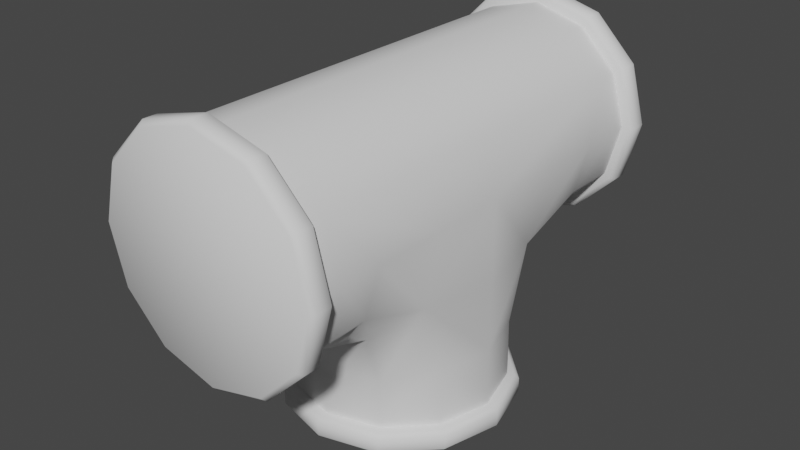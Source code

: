 # Source: TPipey.blend  (saved by Blender 3.6.13; exported with 4.5.12 LTS)
import bpy
from mathutils import Matrix  # noqa: F401  (used for matrix-valued properties, if any)

bpy.ops.wm.read_factory_settings(use_empty=True)
scene = bpy.context.scene
scene.name = 'Scene'

# ---- collections
col_collection = bpy.data.collections.new('Collection'); scene.collection.children.link(col_collection)

# ---- world
world_world = bpy.data.worlds.new('World'); scene.world = world_world
world_world.use_nodes = True; world_world.node_tree.nodes.clear()
_N = world_world.node_tree.nodes; _L = world_world.node_tree.links
n0 = _N.new('ShaderNodeOutputWorld'); n0.name = 'World Output'; n0.location = (300, 300)
n1 = _N.new('ShaderNodeBackground'); n1.name = 'Background'; n1.location = (10, 300)
n1.inputs[0].default_value = (0.05088, 0.05088, 0.05088, 1.0)
_L.new(n1.outputs[0], n0.inputs[0])
n0.is_active_output = True
world_world.color = (0.05088, 0.05088, 0.05088)
world_world.use_sun_shadow = False
world_world.sun_shadow_jitter_overblur = 0.0

# ---- meshes
me_cylinder_005 = bpy.data.meshes.new('Cylinder.005')
me_cylinder_005.from_pydata([(5.588e-08, 0.4317, 7.451e-10), (0.0, 0.45, 0.01768), (0.2158, 0.3739, 7.451e-10), (0.225, 0.3897, 0.01768), (0.3739, 0.2158, 7.451e-10), (0.3897, 0.225, 0.01768), (0.4317, -1.397e-09, 7.451e-10), (0.45, -7.451e-10, 0.01768), (0.3739, -0.2158, 7.451e-10), (0.3897, -0.225, 0.01768), (0.2158, -0.3739, 7.451e-10), (0.225, -0.3897, 0.01768), (5.541e-08, -0.4317, 7.451e-10), (0.0, -0.45, 0.01768), (-0.2158, -0.3739, 7.451e-10), (-0.225, -0.3897, 0.01768), (-0.3739, -0.2158, 7.451e-10), (-0.3897, -0.225, 0.01768), (-0.4317, -9.313e-10, 7.451e-10), (-0.45, -7.451e-10, 0.01768), (-0.3739, 0.2158, 7.451e-10), (-0.3897, 0.225, 0.01768), (-0.2158, 0.3739, 7.451e-10), (-0.225, 0.3897, 0.01768), (0.0, 0.45, 0.07232), (-4.657e-10, 0.4317, 0.09), (0.2158, 0.3739, 0.09), (0.225, 0.3897, 0.07232), (0.3739, 0.2158, 0.09), (0.3897, 0.225, 0.07232), (0.4317, -9.313e-10, 0.09), (0.45, -7.451e-10, 0.07232), (0.3739, -0.2158, 0.09), (0.3897, -0.225, 0.07232), (0.2158, -0.3739, 0.09), (0.225, -0.3897, 0.07232), (4.657e-10, -0.4317, 0.09), (0.0, -0.45, 0.07232), (-0.2158, -0.3739, 0.09), (-0.225, -0.3897, 0.07232), (-0.3739, -0.2158, 0.09), (-0.3897, -0.225, 0.07232), (-0.4317, -1.397e-09, 0.09), (-0.45, -7.451e-10, 0.07232), (-0.3739, 0.2158, 0.09), (-0.3897, 0.225, 0.07232), (-0.2158, 0.3739, 0.09), (-0.225, 0.3897, 0.07232)], [], [(3, 27, 29, 5), (7, 31, 33, 9), (9, 33, 35, 11), (11, 35, 37, 13), (13, 37, 39, 15), (15, 39, 41, 17), (17, 41, 43, 19), (19, 43, 45, 21), (21, 45, 47, 23), (23, 47, 24, 1), (5, 29, 31, 7), (26, 25, 46, 44, 42, 40, 38, 36, 34, 32, 30, 28), (1, 3, 2, 0), (3, 5, 4, 2), (5, 7, 6, 4), (7, 9, 8, 6), (9, 11, 10, 8), (11, 13, 12, 10), (13, 15, 14, 12), (15, 17, 16, 14), (17, 19, 18, 16), (19, 21, 20, 18), (21, 23, 22, 20), (23, 1, 0, 22), (0, 2, 4, 6, 8, 10, 12, 14, 16, 18, 20, 22), (27, 24, 25, 26), (29, 27, 26, 28), (31, 29, 28, 30), (33, 31, 30, 32), (35, 33, 32, 34), (37, 35, 34, 36), (39, 37, 36, 38), (41, 39, 38, 40), (43, 41, 40, 42), (45, 43, 42, 44), (47, 45, 44, 46), (24, 47, 46, 25), (1, 24, 27, 3)])
me_cylinder_005.polygons.foreach_set('use_smooth', [True] * 38)
_uv = me_cylinder_005.uv_layers.new(name='UVMap')
_uv.uv.foreach_set('vector', [0.9167, 0.5982, 0.9167, 0.9018, 0.8333, 0.9018, 0.8333, 0.5982, 0.75, 0.5982, 0.75, 0.9018, 0.6667, 0.9018, 0.6667, 0.5982, 0.6667, 0.5982, 0.6667, 0.9018, 0.5833, 0.9018, 0.5833, 0.5982, 0.5833, 0.5982, 0.5833, 0.9018, 0.5, 0.9018, 0.5, 0.5982, 0.5, 0.5982, 0.5, 0.9018, 0.4167, 0.9018, 0.4167, 0.5982, 0.4167, 0.5982, 0.4167, 0.9018, 0.3333, 0.9018, 0.3333, 0.5982, 0.3333, 0.5982, 0.3333, 0.9018, 0.25, 0.9018, 0.25, 0.5982, 0.25, 0.5982, 0.25, 0.9018, 0.1667, 0.9018, 0.1667, 0.5982, 0.1667, 0.5982, 0.1667, 0.9018, 0.08333, 0.9018, 0.08333, 0.5982, 0.08333, 0.5982, 0.08333, 0.9018, 7.451e-08, 0.9018, 7.451e-08, 0.5982, 0.8333, 0.5982, 0.8333, 0.9018, 0.75, 0.9018, 0.75, 0.5982, 0.3651, 0.4494, 0.25, 0.4802, 0.1349, 0.4494, 0.05061, 0.3651, 0.01976, 0.25, 0.05061, 0.1349, 0.1349, 0.05061, 0.25, 0.01976, 0.3651, 0.05061, 0.4494, 0.1349, 0.4802, 0.25, 0.4494, 0.3651, 0.75, 0.49, 0.87, 0.4578, 0.8651, 0.4494, 0.75, 0.4802, 0.87, 0.4578, 0.9578, 0.37, 0.9494, 0.3651, 0.8651, 0.4494, 0.9578, 0.37, 0.99, 0.25, 0.9802, 0.25, 0.9494, 0.3651, 0.99, 0.25, 0.9578, 0.13, 0.9494, 0.1349, 0.9802, 0.25, 0.9578, 0.13, 0.87, 0.04215, 0.8651, 0.05061, 0.9494, 0.1349, 0.87, 0.04215, 0.75, 0.01, 0.75, 0.01976, 0.8651, 0.05061, 0.75, 0.01, 0.63, 0.04215, 0.6349, 0.05061, 0.75, 0.01976, 0.63, 0.04215, 0.5422, 0.13, 0.5506, 0.1349, 0.6349, 0.05061, 0.5422, 0.13, 0.51, 0.25, 0.5198, 0.25, 0.5506, 0.1349, 0.51, 0.25, 0.5422, 0.37, 0.5506, 0.3651, 0.5198, 0.25, 0.5422, 0.37, 0.63, 0.4578, 0.6349, 0.4494, 0.5506, 0.3651, 0.63, 0.4578, 0.75, 0.49, 0.75, 0.4802, 0.6349, 0.4494, 0.75, 0.4802, 0.8651, 0.4494, 0.9494, 0.3651, 0.9802, 0.25, 0.9494, 0.1349, 0.8651, 0.05061, 0.75, 0.01976, 0.6349, 0.05061, 0.5506, 0.1349, 0.5198, 0.25, 0.5506, 0.3651, 0.6349, 0.4494, 0.37, 0.4578, 0.25, 0.49, 0.25, 0.4802, 0.3651, 0.4494, 0.4578, 0.37, 0.37, 0.4578, 0.3651, 0.4494, 0.4494, 0.3651, 0.49, 0.25, 0.4578, 0.37, 0.4494, 0.3651, 0.4802, 0.25, 0.4578, 0.13, 0.49, 0.25, 0.4802, 0.25, 0.4494, 0.1349, 0.37, 0.04215, 0.4578, 0.13, 0.4494, 0.1349, 0.3651, 0.05061, 0.25, 0.01, 0.37, 0.04215, 0.3651, 0.05061, 0.25, 0.01976, 0.13, 0.04215, 0.25, 0.01, 0.25, 0.01976, 0.1349, 0.05061, 0.04215, 0.13, 0.13, 0.04215, 0.1349, 0.05061, 0.05061, 0.1349, 0.01, 0.25, 0.04215, 0.13, 0.05061, 0.1349, 0.01976, 0.25, 0.04215, 0.37, 0.01, 0.25, 0.01976, 0.25, 0.05061, 0.3651, 0.13, 0.4578, 0.04215, 0.37, 0.05061, 0.3651, 0.1349, 0.4494, 0.25, 0.49, 0.13, 0.4578, 0.1349, 0.4494, 0.25, 0.4802, 1.0, 0.5982, 1.0, 0.9018, 0.9167, 0.9018, 0.9167, 0.5982])
me_cylinder_005.update()
me_cylinder_005.normals_split_custom_set([tuple(v) for v in zip(*[iter([0.4647, 0.8048, -0.3692, 0.4647, 0.8048, 0.3692, 0.8048, 0.4647, 0.3692, 0.8048, 0.4647, -0.3692, 0.9293, 2.812e-08, -0.3692, 0.9293, 3.374e-08, 0.3692, 0.8048, -0.4647, 0.3692, 0.8048, -0.4647, -0.3692, 0.8048, -0.4647, -0.3692, 0.8048, -0.4647, 0.3692, 0.4647, -0.8048, 0.3692, 0.4647, -0.8048, -0.3692, 0.4647, -0.8048, -0.3692, 0.4647, -0.8048, 0.3692, -1.125e-08, -0.9293, 0.3692, -2.418e-07, -0.9293, -0.3692, -2.418e-07, -0.9293, -0.3692, -1.125e-08, -0.9293, 0.3692, -0.4647, -0.8048, 0.3692, -0.4647, -0.8048, -0.3692, -0.4647, -0.8048, -0.3692, -0.4647, -0.8048, 0.3692, -0.8048, -0.4647, 0.3692, -0.8048, -0.4647, -0.3692, -0.8048, -0.4647, -0.3692, -0.8048, -0.4647, 0.3692, -0.9293, 3.374e-08, 0.3692, -0.9293, 2.812e-08, -0.3692, -0.9293, 2.812e-08, -0.3692, -0.9293, 3.374e-08, 0.3692, -0.8048, 0.4647, 0.3692, -0.8048, 0.4647, -0.3692, -0.8048, 0.4647, -0.3692, -0.8048, 0.4647, 0.3692, -0.4647, 0.8048, 0.3692, -0.4647, 0.8048, -0.3692, -0.4647, 0.8048, -0.3692, -0.4647, 0.8048, 0.3692, -1.125e-08, 0.9293, 0.3692, -1.575e-07, 0.9293, -0.3692, 0.8048, 0.4647, -0.3692, 0.8048, 0.4647, 0.3692, 0.9293, 3.374e-08, 0.3692, 0.9293, 2.812e-08, -0.3692, 0.2129, 0.3687, 0.9049, -5.283e-09, 0.4257, 0.9049, -0.2129, 0.3687, 0.9049, -0.3687, 0.2129, 0.9049, -0.4257, 2.642e-08, 0.9049, -0.3687, -0.2129, 0.9049, -0.2129, -0.3687, 0.9049, 5.283e-09, -0.4257, 0.9049, 0.2129, -0.3687, 0.9049, 0.3687, -0.2129, 0.9049, 0.4257, 2.642e-08, 0.9049, 0.3687, 0.2129, 0.9049, -1.575e-07, 0.9293, -0.3692, 0.4647, 0.8048, -0.3692, 0.2129, 0.3687, -0.9049, 1.479e-07, 0.4257, -0.9049, 0.4647, 0.8048, -0.3692, 0.8048, 0.4647, -0.3692, 0.3687, 0.2129, -0.9049, 0.2129, 0.3687, -0.9049, 0.8048, 0.4647, -0.3692, 0.9293, 2.812e-08, -0.3692, 0.4257, 1.057e-08, -0.9049, 0.3687, 0.2129, -0.9049, 0.9293, 2.812e-08, -0.3692, 0.8048, -0.4647, -0.3692, 0.3687, -0.2129, -0.9049, 0.4257, 1.057e-08, -0.9049, 0.8048, -0.4647, -0.3692, 0.4647, -0.8048, -0.3692, 0.2129, -0.3687, -0.9049, 0.3687, -0.2129, -0.9049, 0.4647, -0.8048, -0.3692, -2.418e-07, -0.9293, -0.3692, 4.227e-08, -0.4257, -0.9049, 0.2129, -0.3687, -0.9049, -2.418e-07, -0.9293, -0.3692, -0.4647, -0.8048, -0.3692, -0.2129, -0.3687, -0.9049, 4.227e-08, -0.4257, -0.9049, -0.4647, -0.8048, -0.3692, -0.8048, -0.4647, -0.3692, -0.3687, -0.2129, -0.9049, -0.2129, -0.3687, -0.9049, -0.8048, -0.4647, -0.3692, -0.9293, 2.812e-08, -0.3692, -0.4257, 1.057e-08, -0.9049, -0.3687, -0.2129, -0.9049, -0.9293, 2.812e-08, -0.3692, -0.8048, 0.4647, -0.3692, -0.3687, 0.2129, -0.9049, -0.4257, 1.057e-08, -0.9049, -0.8048, 0.4647, -0.3692, -0.4647, 0.8048, -0.3692, -0.2129, 0.3687, -0.9049, -0.3687, 0.2129, -0.9049, -0.4647, 0.8048, -0.3692, -1.575e-07, 0.9293, -0.3692, 1.479e-07, 0.4257, -0.9049, -0.2129, 0.3687, -0.9049, 1.479e-07, 0.4257, -0.9049, 0.2129, 0.3687, -0.9049, 0.3687, 0.2129, -0.9049, 0.4257, 1.057e-08, -0.9049, 0.3687, -0.2129, -0.9049, 0.2129, -0.3687, -0.9049, 4.227e-08, -0.4257, -0.9049, -0.2129, -0.3687, -0.9049, -0.3687, -0.2129, -0.9049, -0.4257, 1.057e-08, -0.9049, -0.3687, 0.2129, -0.9049, -0.2129, 0.3687, -0.9049, 0.4647, 0.8048, 0.3692, -1.125e-08, 0.9293, 0.3692, -5.283e-09, 0.4257, 0.9049, 0.2129, 0.3687, 0.9049, 0.8048, 0.4647, 0.3692, 0.4647, 0.8048, 0.3692, 0.2129, 0.3687, 0.9049, 0.3687, 0.2129, 0.9049, 0.9293, 3.374e-08, 0.3692, 0.8048, 0.4647, 0.3692, 0.3687, 0.2129, 0.9049, 0.4257, 2.642e-08, 0.9049, 0.8048, -0.4647, 0.3692, 0.9293, 3.374e-08, 0.3692, 0.4257, 2.642e-08, 0.9049, 0.3687, -0.2129, 0.9049, 0.4647, -0.8048, 0.3692, 0.8048, -0.4647, 0.3692, 0.3687, -0.2129, 0.9049, 0.2129, -0.3687, 0.9049, -1.125e-08, -0.9293, 0.3692, 0.4647, -0.8048, 0.3692, 0.2129, -0.3687, 0.9049, 5.283e-09, -0.4257, 0.9049, -0.4647, -0.8048, 0.3692, -1.125e-08, -0.9293, 0.3692, 5.283e-09, -0.4257, 0.9049, -0.2129, -0.3687, 0.9049, -0.8048, -0.4647, 0.3692, -0.4647, -0.8048, 0.3692, -0.2129, -0.3687, 0.9049, -0.3687, -0.2129, 0.9049, -0.9293, 3.374e-08, 0.3692, -0.8048, -0.4647, 0.3692, -0.3687, -0.2129, 0.9049, -0.4257, 2.642e-08, 0.9049, -0.8048, 0.4647, 0.3692, -0.9293, 3.374e-08, 0.3692, -0.4257, 2.642e-08, 0.9049, -0.3687, 0.2129, 0.9049, -0.4647, 0.8048, 0.3692, -0.8048, 0.4647, 0.3692, -0.3687, 0.2129, 0.9049, -0.2129, 0.3687, 0.9049, -1.125e-08, 0.9293, 0.3692, -0.4647, 0.8048, 0.3692, -0.2129, 0.3687, 0.9049, -5.283e-09, 0.4257, 0.9049, -1.575e-07, 0.9293, -0.3692, -1.125e-08, 0.9293, 0.3692, 0.4647, 0.8048, 0.3692, 0.4647, 0.8048, -0.3692])] * 3)])
me_cylinder_006 = bpy.data.meshes.new('Cylinder.006')
me_cylinder_006.from_pydata([(5.588e-08, 0.4317, 7.451e-10), (0.0, 0.45, 0.01768), (0.2158, 0.3739, 7.451e-10), (0.225, 0.3897, 0.01768), (0.3739, 0.2158, 7.451e-10), (0.3897, 0.225, 0.01768), (0.4317, -1.397e-09, 7.451e-10), (0.45, -7.451e-10, 0.01768), (0.3739, -0.2158, 7.451e-10), (0.3897, -0.225, 0.01768), (0.2158, -0.3739, 7.451e-10), (0.225, -0.3897, 0.01768), (5.541e-08, -0.4317, 7.451e-10), (0.0, -0.45, 0.01768), (-0.2158, -0.3739, 7.451e-10), (-0.225, -0.3897, 0.01768), (-0.3739, -0.2158, 7.451e-10), (-0.3897, -0.225, 0.01768), (-0.4317, -9.313e-10, 7.451e-10), (-0.45, -7.451e-10, 0.01768), (-0.3739, 0.2158, 7.451e-10), (-0.3897, 0.225, 0.01768), (-0.2158, 0.3739, 7.451e-10), (-0.225, 0.3897, 0.01768), (0.0, 0.45, 0.07232), (-4.657e-10, 0.4317, 0.09), (0.2158, 0.3739, 0.09), (0.225, 0.3897, 0.07232), (0.3739, 0.2158, 0.09), (0.3897, 0.225, 0.07232), (0.4317, -9.313e-10, 0.09), (0.45, -7.451e-10, 0.07232), (0.3739, -0.2158, 0.09), (0.3897, -0.225, 0.07232), (0.2158, -0.3739, 0.09), (0.225, -0.3897, 0.07232), (4.657e-10, -0.4317, 0.09), (0.0, -0.45, 0.07232), (-0.2158, -0.3739, 0.09), (-0.225, -0.3897, 0.07232), (-0.3739, -0.2158, 0.09), (-0.3897, -0.225, 0.07232), (-0.4317, -1.397e-09, 0.09), (-0.45, -7.451e-10, 0.07232), (-0.3739, 0.2158, 0.09), (-0.3897, 0.225, 0.07232), (-0.2158, 0.3739, 0.09), (-0.225, 0.3897, 0.07232)], [], [(3, 27, 29, 5), (7, 31, 33, 9), (9, 33, 35, 11), (11, 35, 37, 13), (13, 37, 39, 15), (15, 39, 41, 17), (17, 41, 43, 19), (19, 43, 45, 21), (21, 45, 47, 23), (23, 47, 24, 1), (5, 29, 31, 7), (26, 25, 46, 44, 42, 40, 38, 36, 34, 32, 30, 28), (1, 3, 2, 0), (3, 5, 4, 2), (5, 7, 6, 4), (7, 9, 8, 6), (9, 11, 10, 8), (11, 13, 12, 10), (13, 15, 14, 12), (15, 17, 16, 14), (17, 19, 18, 16), (19, 21, 20, 18), (21, 23, 22, 20), (23, 1, 0, 22), (0, 2, 4, 6, 8, 10, 12, 14, 16, 18, 20, 22), (27, 24, 25, 26), (29, 27, 26, 28), (31, 29, 28, 30), (33, 31, 30, 32), (35, 33, 32, 34), (37, 35, 34, 36), (39, 37, 36, 38), (41, 39, 38, 40), (43, 41, 40, 42), (45, 43, 42, 44), (47, 45, 44, 46), (24, 47, 46, 25), (1, 24, 27, 3)])
me_cylinder_006.polygons.foreach_set('use_smooth', [True] * 38)
_uv = me_cylinder_006.uv_layers.new(name='UVMap')
_uv.uv.foreach_set('vector', [0.9167, 0.5982, 0.9167, 0.9018, 0.8333, 0.9018, 0.8333, 0.5982, 0.75, 0.5982, 0.75, 0.9018, 0.6667, 0.9018, 0.6667, 0.5982, 0.6667, 0.5982, 0.6667, 0.9018, 0.5833, 0.9018, 0.5833, 0.5982, 0.5833, 0.5982, 0.5833, 0.9018, 0.5, 0.9018, 0.5, 0.5982, 0.5, 0.5982, 0.5, 0.9018, 0.4167, 0.9018, 0.4167, 0.5982, 0.4167, 0.5982, 0.4167, 0.9018, 0.3333, 0.9018, 0.3333, 0.5982, 0.3333, 0.5982, 0.3333, 0.9018, 0.25, 0.9018, 0.25, 0.5982, 0.25, 0.5982, 0.25, 0.9018, 0.1667, 0.9018, 0.1667, 0.5982, 0.1667, 0.5982, 0.1667, 0.9018, 0.08333, 0.9018, 0.08333, 0.5982, 0.08333, 0.5982, 0.08333, 0.9018, 7.451e-08, 0.9018, 7.451e-08, 0.5982, 0.8333, 0.5982, 0.8333, 0.9018, 0.75, 0.9018, 0.75, 0.5982, 0.3651, 0.4494, 0.25, 0.4802, 0.1349, 0.4494, 0.05061, 0.3651, 0.01976, 0.25, 0.05061, 0.1349, 0.1349, 0.05061, 0.25, 0.01976, 0.3651, 0.05061, 0.4494, 0.1349, 0.4802, 0.25, 0.4494, 0.3651, 0.75, 0.49, 0.87, 0.4578, 0.8651, 0.4494, 0.75, 0.4802, 0.87, 0.4578, 0.9578, 0.37, 0.9494, 0.3651, 0.8651, 0.4494, 0.9578, 0.37, 0.99, 0.25, 0.9802, 0.25, 0.9494, 0.3651, 0.99, 0.25, 0.9578, 0.13, 0.9494, 0.1349, 0.9802, 0.25, 0.9578, 0.13, 0.87, 0.04215, 0.8651, 0.05061, 0.9494, 0.1349, 0.87, 0.04215, 0.75, 0.01, 0.75, 0.01976, 0.8651, 0.05061, 0.75, 0.01, 0.63, 0.04215, 0.6349, 0.05061, 0.75, 0.01976, 0.63, 0.04215, 0.5422, 0.13, 0.5506, 0.1349, 0.6349, 0.05061, 0.5422, 0.13, 0.51, 0.25, 0.5198, 0.25, 0.5506, 0.1349, 0.51, 0.25, 0.5422, 0.37, 0.5506, 0.3651, 0.5198, 0.25, 0.5422, 0.37, 0.63, 0.4578, 0.6349, 0.4494, 0.5506, 0.3651, 0.63, 0.4578, 0.75, 0.49, 0.75, 0.4802, 0.6349, 0.4494, 0.75, 0.4802, 0.8651, 0.4494, 0.9494, 0.3651, 0.9802, 0.25, 0.9494, 0.1349, 0.8651, 0.05061, 0.75, 0.01976, 0.6349, 0.05061, 0.5506, 0.1349, 0.5198, 0.25, 0.5506, 0.3651, 0.6349, 0.4494, 0.37, 0.4578, 0.25, 0.49, 0.25, 0.4802, 0.3651, 0.4494, 0.4578, 0.37, 0.37, 0.4578, 0.3651, 0.4494, 0.4494, 0.3651, 0.49, 0.25, 0.4578, 0.37, 0.4494, 0.3651, 0.4802, 0.25, 0.4578, 0.13, 0.49, 0.25, 0.4802, 0.25, 0.4494, 0.1349, 0.37, 0.04215, 0.4578, 0.13, 0.4494, 0.1349, 0.3651, 0.05061, 0.25, 0.01, 0.37, 0.04215, 0.3651, 0.05061, 0.25, 0.01976, 0.13, 0.04215, 0.25, 0.01, 0.25, 0.01976, 0.1349, 0.05061, 0.04215, 0.13, 0.13, 0.04215, 0.1349, 0.05061, 0.05061, 0.1349, 0.01, 0.25, 0.04215, 0.13, 0.05061, 0.1349, 0.01976, 0.25, 0.04215, 0.37, 0.01, 0.25, 0.01976, 0.25, 0.05061, 0.3651, 0.13, 0.4578, 0.04215, 0.37, 0.05061, 0.3651, 0.1349, 0.4494, 0.25, 0.49, 0.13, 0.4578, 0.1349, 0.4494, 0.25, 0.4802, 1.0, 0.5982, 1.0, 0.9018, 0.9167, 0.9018, 0.9167, 0.5982])
me_cylinder_006.update()
me_cylinder_006.normals_split_custom_set([tuple(v) for v in zip(*[iter([0.4647, 0.8048, -0.3692, 0.4647, 0.8048, 0.3692, 0.8048, 0.4647, 0.3692, 0.8048, 0.4647, -0.3692, 0.9293, 2.812e-08, -0.3692, 0.9293, 3.374e-08, 0.3692, 0.8048, -0.4647, 0.3692, 0.8048, -0.4647, -0.3692, 0.8048, -0.4647, -0.3692, 0.8048, -0.4647, 0.3692, 0.4647, -0.8048, 0.3692, 0.4647, -0.8048, -0.3692, 0.4647, -0.8048, -0.3692, 0.4647, -0.8048, 0.3692, -1.125e-08, -0.9293, 0.3692, -2.418e-07, -0.9293, -0.3692, -2.418e-07, -0.9293, -0.3692, -1.125e-08, -0.9293, 0.3692, -0.4647, -0.8048, 0.3692, -0.4647, -0.8048, -0.3692, -0.4647, -0.8048, -0.3692, -0.4647, -0.8048, 0.3692, -0.8048, -0.4647, 0.3692, -0.8048, -0.4647, -0.3692, -0.8048, -0.4647, -0.3692, -0.8048, -0.4647, 0.3692, -0.9293, 3.374e-08, 0.3692, -0.9293, 2.812e-08, -0.3692, -0.9293, 2.812e-08, -0.3692, -0.9293, 3.374e-08, 0.3692, -0.8048, 0.4647, 0.3692, -0.8048, 0.4647, -0.3692, -0.8048, 0.4647, -0.3692, -0.8048, 0.4647, 0.3692, -0.4647, 0.8048, 0.3692, -0.4647, 0.8048, -0.3692, -0.4647, 0.8048, -0.3692, -0.4647, 0.8048, 0.3692, -1.125e-08, 0.9293, 0.3692, -1.575e-07, 0.9293, -0.3692, 0.8048, 0.4647, -0.3692, 0.8048, 0.4647, 0.3692, 0.9293, 3.374e-08, 0.3692, 0.9293, 2.812e-08, -0.3692, 0.2129, 0.3687, 0.9049, -5.283e-09, 0.4257, 0.9049, -0.2129, 0.3687, 0.9049, -0.3687, 0.2129, 0.9049, -0.4257, 2.642e-08, 0.9049, -0.3687, -0.2129, 0.9049, -0.2129, -0.3687, 0.9049, 5.283e-09, -0.4257, 0.9049, 0.2129, -0.3687, 0.9049, 0.3687, -0.2129, 0.9049, 0.4257, 2.642e-08, 0.9049, 0.3687, 0.2129, 0.9049, -1.575e-07, 0.9293, -0.3692, 0.4647, 0.8048, -0.3692, 0.2129, 0.3687, -0.9049, 1.479e-07, 0.4257, -0.9049, 0.4647, 0.8048, -0.3692, 0.8048, 0.4647, -0.3692, 0.3687, 0.2129, -0.9049, 0.2129, 0.3687, -0.9049, 0.8048, 0.4647, -0.3692, 0.9293, 2.812e-08, -0.3692, 0.4257, 1.057e-08, -0.9049, 0.3687, 0.2129, -0.9049, 0.9293, 2.812e-08, -0.3692, 0.8048, -0.4647, -0.3692, 0.3687, -0.2129, -0.9049, 0.4257, 1.057e-08, -0.9049, 0.8048, -0.4647, -0.3692, 0.4647, -0.8048, -0.3692, 0.2129, -0.3687, -0.9049, 0.3687, -0.2129, -0.9049, 0.4647, -0.8048, -0.3692, -2.418e-07, -0.9293, -0.3692, 4.227e-08, -0.4257, -0.9049, 0.2129, -0.3687, -0.9049, -2.418e-07, -0.9293, -0.3692, -0.4647, -0.8048, -0.3692, -0.2129, -0.3687, -0.9049, 4.227e-08, -0.4257, -0.9049, -0.4647, -0.8048, -0.3692, -0.8048, -0.4647, -0.3692, -0.3687, -0.2129, -0.9049, -0.2129, -0.3687, -0.9049, -0.8048, -0.4647, -0.3692, -0.9293, 2.812e-08, -0.3692, -0.4257, 1.057e-08, -0.9049, -0.3687, -0.2129, -0.9049, -0.9293, 2.812e-08, -0.3692, -0.8048, 0.4647, -0.3692, -0.3687, 0.2129, -0.9049, -0.4257, 1.057e-08, -0.9049, -0.8048, 0.4647, -0.3692, -0.4647, 0.8048, -0.3692, -0.2129, 0.3687, -0.9049, -0.3687, 0.2129, -0.9049, -0.4647, 0.8048, -0.3692, -1.575e-07, 0.9293, -0.3692, 1.479e-07, 0.4257, -0.9049, -0.2129, 0.3687, -0.9049, 1.479e-07, 0.4257, -0.9049, 0.2129, 0.3687, -0.9049, 0.3687, 0.2129, -0.9049, 0.4257, 1.057e-08, -0.9049, 0.3687, -0.2129, -0.9049, 0.2129, -0.3687, -0.9049, 4.227e-08, -0.4257, -0.9049, -0.2129, -0.3687, -0.9049, -0.3687, -0.2129, -0.9049, -0.4257, 1.057e-08, -0.9049, -0.3687, 0.2129, -0.9049, -0.2129, 0.3687, -0.9049, 0.4647, 0.8048, 0.3692, -1.125e-08, 0.9293, 0.3692, -5.283e-09, 0.4257, 0.9049, 0.2129, 0.3687, 0.9049, 0.8048, 0.4647, 0.3692, 0.4647, 0.8048, 0.3692, 0.2129, 0.3687, 0.9049, 0.3687, 0.2129, 0.9049, 0.9293, 3.374e-08, 0.3692, 0.8048, 0.4647, 0.3692, 0.3687, 0.2129, 0.9049, 0.4257, 2.642e-08, 0.9049, 0.8048, -0.4647, 0.3692, 0.9293, 3.374e-08, 0.3692, 0.4257, 2.642e-08, 0.9049, 0.3687, -0.2129, 0.9049, 0.4647, -0.8048, 0.3692, 0.8048, -0.4647, 0.3692, 0.3687, -0.2129, 0.9049, 0.2129, -0.3687, 0.9049, -1.125e-08, -0.9293, 0.3692, 0.4647, -0.8048, 0.3692, 0.2129, -0.3687, 0.9049, 5.283e-09, -0.4257, 0.9049, -0.4647, -0.8048, 0.3692, -1.125e-08, -0.9293, 0.3692, 5.283e-09, -0.4257, 0.9049, -0.2129, -0.3687, 0.9049, -0.8048, -0.4647, 0.3692, -0.4647, -0.8048, 0.3692, -0.2129, -0.3687, 0.9049, -0.3687, -0.2129, 0.9049, -0.9293, 3.374e-08, 0.3692, -0.8048, -0.4647, 0.3692, -0.3687, -0.2129, 0.9049, -0.4257, 2.642e-08, 0.9049, -0.8048, 0.4647, 0.3692, -0.9293, 3.374e-08, 0.3692, -0.4257, 2.642e-08, 0.9049, -0.3687, 0.2129, 0.9049, -0.4647, 0.8048, 0.3692, -0.8048, 0.4647, 0.3692, -0.3687, 0.2129, 0.9049, -0.2129, 0.3687, 0.9049, -1.125e-08, 0.9293, 0.3692, -0.4647, 0.8048, 0.3692, -0.2129, 0.3687, 0.9049, -5.283e-09, 0.4257, 0.9049, -1.575e-07, 0.9293, -0.3692, -1.125e-08, 0.9293, 0.3692, 0.4647, 0.8048, 0.3692, 0.4647, 0.8048, -0.3692])] * 3)])
me_beziercurve_001 = bpy.data.meshes.new('BezierCurve.001')
me_beziercurve_001.from_pydata([(0.0, -0.45, 0.1), (-0.3897, -0.225, 0.1639), (0.0, -0.45, 0.1639), (-0.45, 0.0, 0.1639), (-0.3897, -0.2191, 0.3532), (-0.225, -0.3895, 0.3109), (0.0, -0.4519, 0.2954), (-0.3865, -0.3242, 0.6655), (-0.225, -0.4626, 0.5371), (0.0, -0.5052, 0.4945), (-0.3897, -0.6476, 0.775), (-0.2205, -0.6824, 0.6081), (0.0, -0.6951, 0.5448), (-0.3897, -0.8256, 0.775), (-0.225, -0.8256, 0.6103), (0.0, -0.8256, 0.55), (0.0, -0.8256, 1.45), (-0.225, -0.8256, 1.39), (-0.3897, -0.8256, 1.225), (-0.45, -0.8256, 1.0), (-0.3897, -0.9, 0.775), (-0.225, -0.9, 0.6103), (0.0, -0.9, 0.55), (0.0, -0.9, 1.45), (-0.225, -0.9, 1.39), (-0.3897, -0.9, 1.225), (-0.45, -0.9, 1.0), (-0.45, 0.0, 0.1), (-0.3897, -0.225, 0.1), (-0.225, -0.3897, 0.1), (-0.225, -0.3897, 0.1639), (-0.45, 0.0, 0.6536), (-0.45, 0.0, 0.3532), (0.0, 0.0, 1.45), (-0.225, 0.0, 1.39), (-0.3897, 0.0, 1.225), (-0.45, 0.0, 1.0), (-0.45, -0.6416, 1.0), (-0.45, -0.3249, 1.0), (0.3897, -0.225, 0.1639), (0.45, 0.0, 0.1639), (0.3897, -0.2191, 0.3532), (0.225, -0.3895, 0.3109), (0.3865, -0.3242, 0.6655), (0.225, -0.4626, 0.5371), (0.3897, -0.6476, 0.775), (0.2205, -0.6824, 0.6081), (0.3897, -0.8256, 0.775), (0.225, -0.8256, 0.6103), (0.225, -0.8256, 1.39), (0.3897, -0.8256, 1.225), (0.45, -0.8256, 1.0), (0.3897, -0.9, 0.775), (0.225, -0.9, 0.6103), (0.225, -0.9, 1.39), (0.3897, -0.9, 1.225), (0.45, -0.9, 1.0), (0.45, 0.0, 0.1), (0.3897, -0.225, 0.1), (0.225, -0.3897, 0.1), (0.225, -0.3897, 0.1639), (0.45, 0.0, 0.6536), (0.45, 0.0, 0.3532), (0.225, 0.0, 1.39), (0.3897, 0.0, 1.225), (0.45, 0.0, 1.0), (0.45, -0.6416, 1.0), (0.45, -0.3249, 1.0), (0.0, 0.45, 0.1), (-0.3897, 0.225, 0.1639), (0.0, 0.45, 0.1639), (-0.3897, 0.2191, 0.3532), (-0.225, 0.3895, 0.3109), (0.0, 0.4519, 0.2954), (-0.3865, 0.3242, 0.6655), (-0.225, 0.4626, 0.5371), (0.0, 0.5052, 0.4945), (-0.3897, 0.6476, 0.775), (-0.2205, 0.6824, 0.6081), (0.0, 0.6951, 0.5448), (-0.3897, 0.8256, 0.775), (-0.225, 0.8256, 0.6103), (0.0, 0.8256, 0.55), (0.0, 0.8256, 1.45), (-0.225, 0.8256, 1.39), (-0.3897, 0.8256, 1.225), (-0.45, 0.8256, 1.0), (-0.3897, 0.9, 0.775), (-0.225, 0.9, 0.6103), (0.0, 0.9, 0.55), (0.0, 0.9, 1.45), (-0.225, 0.9, 1.39), (-0.3897, 0.9, 1.225), (-0.45, 0.9, 1.0), (-0.3897, 0.225, 0.1), (-0.225, 0.3897, 0.1), (-0.225, 0.3897, 0.1639), (-0.45, 0.6416, 1.0), (-0.45, 0.3249, 1.0), (0.3897, 0.225, 0.1639), (0.3897, 0.2191, 0.3532), (0.225, 0.3895, 0.3109), (0.3865, 0.3242, 0.6655), (0.225, 0.4626, 0.5371), (0.3897, 0.6476, 0.775), (0.2205, 0.6824, 0.6081), (0.3897, 0.8256, 0.775), (0.225, 0.8256, 0.6103), (0.225, 0.8256, 1.39), (0.3897, 0.8256, 1.225), (0.45, 0.8256, 1.0), (0.3897, 0.9, 0.775), (0.225, 0.9, 0.6103), (0.225, 0.9, 1.39), (0.3897, 0.9, 1.225), (0.45, 0.9, 1.0), (0.3897, 0.225, 0.1), (0.225, 0.3897, 0.1), (0.225, 0.3897, 0.1639), (0.45, 0.6416, 1.0), (0.45, 0.3249, 1.0)], [], [(28, 1, 3, 27), (29, 30, 1, 28), (0, 2, 30, 29), (30, 5, 4, 1), (2, 6, 5, 30), (5, 8, 7, 4), (6, 9, 8, 5), (8, 11, 10, 7), (9, 12, 11, 8), (11, 14, 13, 10), (12, 15, 14, 11), (13, 20, 26, 19), (14, 21, 20, 13), (15, 22, 21, 14), (7, 31, 32, 4), (17, 24, 23, 16), (18, 25, 24, 17), (19, 26, 25, 18), (3, 1, 4, 32), (18, 17, 34, 35), (17, 16, 33, 34), (19, 18, 35, 36, 38, 37), (7, 10, 37, 38), (10, 13, 19, 37), (38, 36, 7), (7, 36, 31), (58, 57, 40, 39), (59, 58, 39, 60), (0, 59, 60, 2), (60, 39, 41, 42), (2, 60, 42, 6), (42, 41, 43, 44), (6, 42, 44, 9), (44, 43, 45, 46), (9, 44, 46, 12), (46, 45, 47, 48), (12, 46, 48, 15), (47, 51, 56, 52), (48, 47, 52, 53), (15, 48, 53, 22), (43, 41, 62, 61), (49, 16, 23, 54), (50, 49, 54, 55), (51, 50, 55, 56), (40, 62, 41, 39), (50, 64, 63, 49), (49, 63, 33, 16), (51, 66, 67, 65, 64, 50), (43, 67, 66, 45), (45, 66, 51, 47), (67, 43, 65), (43, 61, 65), (94, 27, 3, 69), (95, 94, 69, 96), (68, 95, 96, 70), (96, 69, 71, 72), (70, 96, 72, 73), (72, 71, 74, 75), (73, 72, 75, 76), (75, 74, 77, 78), (76, 75, 78, 79), (78, 77, 80, 81), (79, 78, 81, 82), (80, 86, 93, 87), (81, 80, 87, 88), (82, 81, 88, 89), (74, 71, 32, 31), (84, 83, 90, 91), (85, 84, 91, 92), (86, 85, 92, 93), (3, 32, 71, 69), (85, 35, 34, 84), (84, 34, 33, 83), (86, 97, 98, 36, 35, 85), (74, 98, 97, 77), (77, 97, 86, 80), (98, 74, 36), (74, 31, 36), (116, 99, 40, 57), (117, 118, 99, 116), (68, 70, 118, 117), (118, 101, 100, 99), (70, 73, 101, 118), (101, 103, 102, 100), (73, 76, 103, 101), (103, 105, 104, 102), (76, 79, 105, 103), (105, 107, 106, 104), (79, 82, 107, 105), (106, 111, 115, 110), (107, 112, 111, 106), (82, 89, 112, 107), (102, 61, 62, 100), (108, 113, 90, 83), (109, 114, 113, 108), (110, 115, 114, 109), (40, 99, 100, 62), (109, 108, 63, 64), (108, 83, 33, 63), (110, 109, 64, 65, 120, 119), (102, 104, 119, 120), (104, 106, 110, 119), (120, 65, 102), (102, 65, 61)])
me_beziercurve_001.polygons.foreach_set('use_smooth', [True] * 104)
_uv = me_beziercurve_001.uv_layers.new(name='UVMap')
_uv.uv.foreach_set('vector', [0.0, 1.0, 0.1667, 1.0, 0.1667, 0.9167, 0.0, 0.9167, 0.0, 0.08333, 0.1667, 0.08333, 0.1667, 0.0, 0.0, 0.0, 0.0, 0.1667, 0.1667, 0.1667, 0.1667, 0.08333, 0.0, 0.08333, 0.1667, 0.08333, 0.3333, 0.08333, 0.3333, 0.0, 0.1667, 0.0, 0.1667, 0.1667, 0.3333, 0.1667, 0.3333, 0.08333, 0.1667, 0.08333, 0.3333, 0.08333, 0.5, 0.08333, 0.5, 0.0, 0.3333, 0.0, 0.3333, 0.1667, 0.5, 0.1667, 0.5, 0.08333, 0.3333, 0.08333, 0.5, 0.08333, 0.6667, 0.08333, 0.6667, 0.0, 0.5, 0.0, 0.5, 0.1667, 0.6667, 0.1667, 0.6667, 0.08333, 0.5, 0.08333, 0.6667, 0.08333, 0.8333, 0.08333, 0.8333, 0.0, 0.6667, 0.0, 0.6667, 0.1667, 0.8333, 0.1667, 0.8333, 0.08333, 0.6667, 0.08333, 0.8333, 1.0, 1.0, 1.0, 1.0, 0.9167, 0.8333, 0.9167, 0.8333, 0.08333, 1.0, 0.08333, 1.0, 0.0, 0.8333, 0.0, 0.8333, 0.1667, 1.0, 0.1667, 1.0, 0.08333, 0.8333, 0.08333, 0.5, 0.0, 0.0, 0.0, 0.0, 0.0, 0.3333, 0.0, 0.8333, 0.75, 1.0, 0.75, 1.0, 0.6667, 0.8333, 0.6667, 0.8333, 0.8333, 1.0, 0.8333, 1.0, 0.75, 0.8333, 0.75, 0.8333, 0.9167, 1.0, 0.9167, 1.0, 0.8333, 0.8333, 0.8333, 0.1667, 0.4167, 0.1667, 0.0, 0.3333, 0.0, 0.0, 0.0, 0.8333, 0.8333, 0.8333, 0.75, 0.8333, 0.75, 0.8333, 0.8333, 0.8333, 0.75, 0.8333, 0.6667, 0.8333, 0.6667, 0.8333, 0.75, 0.8333, 0.9167, 0.8333, 0.8333, 0.8333, 0.8333, 0.8333, 0.9167, 0.8333, 0.9167, 0.8333, 0.9167, 0.5, 0.0, 0.6667, 0.0, 0.8333, 0.9167, 0.8333, 0.9167, 0.6667, 0.0, 0.8333, 1.0, 0.8333, 0.9167, 0.8333, 0.9167, 0.8333, 0.9167, 0.8333, 0.9167, 0.5, 0.0, 0.5, 0.0, 0.8333, 0.9167, 0.0, 0.0, 0.0, 1.0, 0.0, 0.9167, 0.1667, 0.9167, 0.1667, 1.0, 0.0, 0.08333, 0.0, 0.0, 0.1667, 0.0, 0.1667, 0.08333, 0.0, 0.1667, 0.0, 0.08333, 0.1667, 0.08333, 0.1667, 0.1667, 0.1667, 0.08333, 0.1667, 0.0, 0.3333, 0.0, 0.3333, 0.08333, 0.1667, 0.1667, 0.1667, 0.08333, 0.3333, 0.08333, 0.3333, 0.1667, 0.3333, 0.08333, 0.3333, 0.0, 0.5, 0.0, 0.5, 0.08333, 0.3333, 0.1667, 0.3333, 0.08333, 0.5, 0.08333, 0.5, 0.1667, 0.5, 0.08333, 0.5, 0.0, 0.6667, 0.0, 0.6667, 0.08333, 0.5, 0.1667, 0.5, 0.08333, 0.6667, 0.08333, 0.6667, 0.1667, 0.6667, 0.08333, 0.6667, 0.0, 0.8333, 0.0, 0.8333, 0.08333, 0.6667, 0.1667, 0.6667, 0.08333, 0.8333, 0.08333, 0.8333, 0.1667, 0.8333, 1.0, 0.8333, 0.9167, 1.0, 0.9167, 1.0, 1.0, 0.8333, 0.08333, 0.8333, 0.0, 1.0, 0.0, 1.0, 0.08333, 0.8333, 0.1667, 0.8333, 0.08333, 1.0, 0.08333, 1.0, 0.1667, 0.5, 0.0, 0.3333, 0.0, 0.0, 0.0, 0.0, 0.0, 0.8333, 0.75, 0.8333, 0.6667, 1.0, 0.6667, 1.0, 0.75, 0.8333, 0.8333, 0.8333, 0.75, 1.0, 0.75, 1.0, 0.8333, 0.8333, 0.9167, 0.8333, 0.8333, 1.0, 0.8333, 1.0, 0.9167, 0.1667, 0.4167, 0.0, 0.0, 0.3333, 0.0, 0.1667, 0.0, 0.8333, 0.8333, 0.8333, 0.8333, 0.8333, 0.75, 0.8333, 0.75, 0.8333, 0.75, 0.8333, 0.75, 0.8333, 0.6667, 0.8333, 0.6667, 0.8333, 0.9167, 0.8333, 0.9167, 0.8333, 0.9167, 0.8333, 0.9167, 0.8333, 0.8333, 0.8333, 0.8333, 0.5, 0.0, 0.8333, 0.9167, 0.8333, 0.9167, 0.6667, 0.0, 0.6667, 0.0, 0.8333, 0.9167, 0.8333, 0.9167, 0.8333, 1.0, 0.8333, 0.9167, 0.5, 0.0, 0.8333, 0.9167, 0.5, 0.0, 0.0, 0.0, 0.8333, 0.9167, 0.0, 1.0, 0.0, 0.9167, 0.1667, 0.9167, 0.1667, 1.0, 0.0, 0.08333, 0.0, 0.0, 0.1667, 0.0, 0.1667, 0.08333, 0.0, 0.1667, 0.0, 0.08333, 0.1667, 0.08333, 0.1667, 0.1667, 0.1667, 0.08333, 0.1667, 0.0, 0.3333, 0.0, 0.3333, 0.08333, 0.1667, 0.1667, 0.1667, 0.08333, 0.3333, 0.08333, 0.3333, 0.1667, 0.3333, 0.08333, 0.3333, 0.0, 0.5, 0.0, 0.5, 0.08333, 0.3333, 0.1667, 0.3333, 0.08333, 0.5, 0.08333, 0.5, 0.1667, 0.5, 0.08333, 0.5, 0.0, 0.6667, 0.0, 0.6667, 0.08333, 0.5, 0.1667, 0.5, 0.08333, 0.6667, 0.08333, 0.6667, 0.1667, 0.6667, 0.08333, 0.6667, 0.0, 0.8333, 0.0, 0.8333, 0.08333, 0.6667, 0.1667, 0.6667, 0.08333, 0.8333, 0.08333, 0.8333, 0.1667, 0.8333, 1.0, 0.8333, 0.9167, 1.0, 0.9167, 1.0, 1.0, 0.8333, 0.08333, 0.8333, 0.0, 1.0, 0.0, 1.0, 0.08333, 0.8333, 0.1667, 0.8333, 0.08333, 1.0, 0.08333, 1.0, 0.1667, 0.5, 0.0, 0.3333, 0.0, 0.0, 0.0, 0.0, 0.0, 0.8333, 0.75, 0.8333, 0.6667, 1.0, 0.6667, 1.0, 0.75, 0.8333, 0.8333, 0.8333, 0.75, 1.0, 0.75, 1.0, 0.8333, 0.8333, 0.9167, 0.8333, 0.8333, 1.0, 0.8333, 1.0, 0.9167, 0.1667, 0.4167, 0.0, 0.0, 0.3333, 0.0, 0.1667, 0.0, 0.8333, 0.8333, 0.8333, 0.8333, 0.8333, 0.75, 0.8333, 0.75, 0.8333, 0.75, 0.8333, 0.75, 0.8333, 0.6667, 0.8333, 0.6667, 0.8333, 0.9167, 0.8333, 0.9167, 0.8333, 0.9167, 0.8333, 0.9167, 0.8333, 0.8333, 0.8333, 0.8333, 0.5, 0.0, 0.8333, 0.9167, 0.8333, 0.9167, 0.6667, 0.0, 0.6667, 0.0, 0.8333, 0.9167, 0.8333, 0.9167, 0.8333, 1.0, 0.8333, 0.9167, 0.5, 0.0, 0.8333, 0.9167, 0.5, 0.0, 0.0, 0.0, 0.8333, 0.9167, 0.0, 1.0, 0.1667, 1.0, 0.1667, 0.9167, 0.0, 0.9167, 0.0, 0.08333, 0.1667, 0.08333, 0.1667, 0.0, 0.0, 0.0, 0.0, 0.1667, 0.1667, 0.1667, 0.1667, 0.08333, 0.0, 0.08333, 0.1667, 0.08333, 0.3333, 0.08333, 0.3333, 0.0, 0.1667, 0.0, 0.1667, 0.1667, 0.3333, 0.1667, 0.3333, 0.08333, 0.1667, 0.08333, 0.3333, 0.08333, 0.5, 0.08333, 0.5, 0.0, 0.3333, 0.0, 0.3333, 0.1667, 0.5, 0.1667, 0.5, 0.08333, 0.3333, 0.08333, 0.5, 0.08333, 0.6667, 0.08333, 0.6667, 0.0, 0.5, 0.0, 0.5, 0.1667, 0.6667, 0.1667, 0.6667, 0.08333, 0.5, 0.08333, 0.6667, 0.08333, 0.8333, 0.08333, 0.8333, 0.0, 0.6667, 0.0, 0.6667, 0.1667, 0.8333, 0.1667, 0.8333, 0.08333, 0.6667, 0.08333, 0.8333, 1.0, 1.0, 1.0, 1.0, 0.9167, 0.8333, 0.9167, 0.8333, 0.08333, 1.0, 0.08333, 1.0, 0.0, 0.8333, 0.0, 0.8333, 0.1667, 1.0, 0.1667, 1.0, 0.08333, 0.8333, 0.08333, 0.5, 0.0, 0.0, 0.0, 0.0, 0.0, 0.3333, 0.0, 0.8333, 0.75, 1.0, 0.75, 1.0, 0.6667, 0.8333, 0.6667, 0.8333, 0.8333, 1.0, 0.8333, 1.0, 0.75, 0.8333, 0.75, 0.8333, 0.9167, 1.0, 0.9167, 1.0, 0.8333, 0.8333, 0.8333, 0.1667, 0.4167, 0.1667, 0.0, 0.3333, 0.0, 0.0, 0.0, 0.8333, 0.8333, 0.8333, 0.75, 0.8333, 0.75, 0.8333, 0.8333, 0.8333, 0.75, 0.8333, 0.6667, 0.8333, 0.6667, 0.8333, 0.75, 0.8333, 0.9167, 0.8333, 0.8333, 0.8333, 0.8333, 0.8333, 0.9167, 0.8333, 0.9167, 0.8333, 0.9167, 0.5, 0.0, 0.6667, 0.0, 0.8333, 0.9167, 0.8333, 0.9167, 0.6667, 0.0, 0.8333, 1.0, 0.8333, 0.9167, 0.8333, 0.9167, 0.8333, 0.9167, 0.8333, 0.9167, 0.5, 0.0, 0.5, 0.0, 0.8333, 0.9167, 0.0, 0.0])
me_beziercurve_001.auto_texspace = False
me_beziercurve_001.update()
me_beziercurve_001.normals_split_custom_set([tuple(v) for v in zip(*[iter([-0.866, -0.5, 0.001704, -0.8704, -0.4921, -0.01535, -1.0, 0.0, -0.008003, -1.0, -8.141e-08, 0.001705, -0.5006, -0.8657, 0.0006649, -0.5069, -0.8615, -0.02956, -0.8704, -0.4921, -0.01535, -0.866, -0.5, 0.001704, 0.0, -1.0, 0.0, -2.445e-06, -0.9993, -0.03644, -0.5069, -0.8615, -0.02956, -0.5006, -0.8657, 0.0006649, -0.5069, -0.8615, -0.02956, -0.5482, -0.8097, -0.2093, -0.8946, -0.4339, -0.1066, -0.8704, -0.4921, -0.01535, -2.445e-06, -0.9993, -0.03644, -7.21e-06, -0.9661, -0.258, -0.5482, -0.8097, -0.2093, -0.5069, -0.8615, -0.02956, -0.5482, -0.8097, -0.2093, -0.5896, -0.572, -0.5703, -0.9483, -0.2303, -0.2183, -0.8946, -0.4339, -0.1066, -7.21e-06, -0.9661, -0.258, 0.0, -0.7078, -0.7064, -0.5896, -0.572, -0.5703, -0.5482, -0.8097, -0.2093, -0.5896, -0.572, -0.5703, -0.5445, -0.2157, -0.8106, -0.8947, -0.1095, -0.4331, -0.9483, -0.2303, -0.2183, 0.0, -0.7078, -0.7064, -5.798e-06, -0.2647, -0.9643, -0.5445, -0.2157, -0.8106, -0.5896, -0.572, -0.5703, -0.5445, -0.2157, -0.8106, -0.5055, -0.03498, -0.8621, -0.87, -0.01809, -0.4926, -0.8947, -0.1095, -0.4331, -5.798e-06, -0.2647, -0.9643, -7.802e-08, -0.04289, -0.9991, -0.5055, -0.03498, -0.8621, -0.5445, -0.2157, -0.8106, -0.87, -0.01809, -0.4926, -0.866, 1.112e-07, -0.5, -1.0, 2.224e-07, 7.562e-07, -0.9999, -0.005022, 0.01026, -0.5055, -0.03498, -0.8621, -0.5009, -0.002455, -0.8655, -0.866, 1.112e-07, -0.5, -0.87, -0.01809, -0.4926, -7.802e-08, -0.04289, -0.9991, -2.081e-07, -0.004154, -1.0, -0.5009, -0.002455, -0.8655, -0.5055, -0.03498, -0.8621, -0.9483, -0.2303, -0.2183, -0.997, -4.837e-09, -0.07686, -0.9986, -1.846e-06, -0.05336, -0.8946, -0.4339, -0.1066, -0.5, 1.469e-07, 0.866, -0.5, 2.224e-07, 0.866, 0.0, 0.0, 1.0, 0.0, 1.128e-08, 1.0, -0.8914, -0.0009969, 0.4532, -0.866, 4.449e-07, 0.5, -0.5, 2.224e-07, 0.866, -0.5, 1.469e-07, 0.866, -0.9999, -0.005022, 0.01026, -1.0, 2.224e-07, 7.562e-07, -0.866, 4.449e-07, 0.5, -0.8914, -0.0009969, 0.4532, -1.0, 0.0, -0.008003, -0.8704, -0.4921, -0.01535, -0.8946, -0.4339, -0.1066, -0.9986, -1.846e-06, -0.05336, -0.8914, -0.0009969, 0.4532, -0.5, 1.469e-07, 0.866, -0.5, 0.0, 0.866, -0.91, 4.575e-06, 0.4147, -0.5, 1.469e-07, 0.866, 0.0, 1.128e-08, 1.0, 0.0, 0.0, 1.0, -0.5, 0.0, 0.866, -0.9999, -0.005022, 0.01026, -0.8914, -0.0009969, 0.4532, -0.91, 4.575e-06, 0.4147, -0.9976, 6.442e-07, 0.06937, -0.9985, -0.04901, 0.02575, -0.9988, -0.03153, -0.03699, -0.9483, -0.2303, -0.2183, -0.8947, -0.1095, -0.4331, -0.9988, -0.03153, -0.03699, -0.9985, -0.04901, 0.02575, -0.8947, -0.1095, -0.4331, -0.87, -0.01809, -0.4926, -0.9999, -0.005022, 0.01026, -0.9988, -0.03153, -0.03699, -0.9985, -0.04901, 0.02575, -0.9976, 6.442e-07, 0.06937, -0.9483, -0.2303, -0.2183, -0.9483, -0.2303, -0.2183, -0.9976, 6.442e-07, 0.06937, -0.997, -4.837e-09, -0.07686, 0.866, -0.5, 0.001704, 1.0, -8.195e-08, 0.001705, 1.0, 5.479e-07, -0.008003, 0.8704, -0.4921, -0.01535, 0.5006, -0.8657, 0.0006649, 0.866, -0.5, 0.001704, 0.8704, -0.4921, -0.01535, 0.5069, -0.8615, -0.02956, 0.0, -1.0, 0.0, 0.5006, -0.8657, 0.0006649, 0.5069, -0.8615, -0.02956, -2.445e-06, -0.9993, -0.03644, 0.5069, -0.8615, -0.02956, 0.8704, -0.4921, -0.01535, 0.8946, -0.4339, -0.1066, 0.5482, -0.8097, -0.2093, -2.445e-06, -0.9993, -0.03644, 0.5069, -0.8615, -0.02956, 0.5482, -0.8097, -0.2093, -7.21e-06, -0.9661, -0.258, 0.5482, -0.8097, -0.2093, 0.8946, -0.4339, -0.1066, 0.9483, -0.2303, -0.2183, 0.5896, -0.572, -0.5702, -7.21e-06, -0.9661, -0.258, 0.5482, -0.8097, -0.2093, 0.5896, -0.572, -0.5702, 0.0, -0.7078, -0.7064, 0.5896, -0.572, -0.5702, 0.9483, -0.2303, -0.2183, 0.8947, -0.1095, -0.4331, 0.5445, -0.2157, -0.8106, 0.0, -0.7078, -0.7064, 0.5896, -0.572, -0.5702, 0.5445, -0.2157, -0.8106, -5.798e-06, -0.2647, -0.9643, 0.5445, -0.2157, -0.8106, 0.8947, -0.1095, -0.4331, 0.87, -0.01809, -0.4926, 0.5055, -0.03498, -0.8621, -5.798e-06, -0.2647, -0.9643, 0.5445, -0.2157, -0.8106, 0.5055, -0.03498, -0.8621, -7.802e-08, -0.04289, -0.9991, 0.87, -0.01809, -0.4926, 0.9999, -0.005021, 0.01026, 1.0, 2.224e-07, 7.66e-07, 0.866, 1.112e-07, -0.5, 0.5055, -0.03498, -0.8621, 0.87, -0.01809, -0.4926, 0.866, 1.112e-07, -0.5, 0.5009, -0.002455, -0.8655, -7.802e-08, -0.04289, -0.9991, 0.5055, -0.03498, -0.8621, 0.5009, -0.002455, -0.8655, -2.081e-07, -0.004154, -1.0, 0.9483, -0.2303, -0.2183, 0.8946, -0.4339, -0.1066, 0.9986, 3.683e-06, -0.05336, 0.997, -2.554e-07, -0.07686, 0.5, 1.469e-07, 0.866, 0.0, 1.128e-08, 1.0, 0.0, 0.0, 1.0, 0.5, 2.224e-07, 0.866, 0.8914, -0.0009944, 0.4532, 0.5, 1.469e-07, 0.866, 0.5, 2.224e-07, 0.866, 0.866, 4.449e-07, 0.5, 0.9999, -0.005021, 0.01026, 0.8914, -0.0009944, 0.4532, 0.866, 4.449e-07, 0.5, 1.0, 2.224e-07, 7.66e-07, 1.0, 5.479e-07, -0.008003, 0.9986, 3.683e-06, -0.05336, 0.8946, -0.4339, -0.1066, 0.8704, -0.4921, -0.01535, 0.8914, -0.0009944, 0.4532, 0.91, 9.195e-06, 0.4147, 0.5, 0.0, 0.866, 0.5, 1.469e-07, 0.866, 0.5, 1.469e-07, 0.866, 0.5, 0.0, 0.866, 0.0, 0.0, 1.0, 0.0, 1.128e-08, 1.0, 0.9999, -0.005021, 0.01026, 0.9988, -0.03154, -0.03699, 0.9985, -0.04901, 0.02575, 0.9976, 1.29e-06, 0.06937, 0.91, 9.195e-06, 0.4147, 0.8914, -0.0009944, 0.4532, 0.9483, -0.2303, -0.2183, 0.9985, -0.04901, 0.02575, 0.9988, -0.03154, -0.03699, 0.8947, -0.1095, -0.4331, 0.8947, -0.1095, -0.4331, 0.9988, -0.03154, -0.03699, 0.9999, -0.005021, 0.01026, 0.87, -0.01809, -0.4926, 0.9985, -0.04901, 0.02575, 0.9483, -0.2303, -0.2183, 0.9976, 1.29e-06, 0.06937, 0.9483, -0.2303, -0.2183, 0.997, -2.554e-07, -0.07686, 0.9976, 1.29e-06, 0.06937, -0.866, 0.5, 0.001704, -1.0, -8.141e-08, 0.001705, -1.0, 0.0, -0.008003, -0.8704, 0.4921, -0.01535, -0.5006, 0.8657, 0.0006649, -0.866, 0.5, 0.001704, -0.8704, 0.4921, -0.01535, -0.5069, 0.8615, -0.02956, 0.0, 1.0, 0.0, -0.5006, 0.8657, 0.0006649, -0.5069, 0.8615, -0.02956, -4.904e-09, 0.9993, -0.03644, -0.5069, 0.8615, -0.02956, -0.8704, 0.4921, -0.01535, -0.8946, 0.4339, -0.1066, -0.5482, 0.8097, -0.2093, -4.904e-09, 0.9993, -0.03644, -0.5069, 0.8615, -0.02956, -0.5482, 0.8097, -0.2093, 4.748e-09, 0.9661, -0.258, -0.5482, 0.8097, -0.2093, -0.8946, 0.4339, -0.1066, -0.9483, 0.2303, -0.2183, -0.5896, 0.572, -0.5703, 4.748e-09, 0.9661, -0.258, -0.5482, 0.8097, -0.2093, -0.5896, 0.572, -0.5703, 3.371e-08, 0.708, -0.7062, -0.5896, 0.572, -0.5703, -0.9483, 0.2303, -0.2183, -0.8947, 0.1095, -0.4331, -0.5445, 0.2157, -0.8106, 3.371e-08, 0.708, -0.7062, -0.5896, 0.572, -0.5703, -0.5445, 0.2157, -0.8106, 1.073e-05, 0.2647, -0.9643, -0.5445, 0.2157, -0.8106, -0.8947, 0.1095, -0.4331, -0.87, 0.01809, -0.4926, -0.5055, 0.03498, -0.8621, 1.073e-05, 0.2647, -0.9643, -0.5445, 0.2157, -0.8106, -0.5055, 0.03498, -0.8621, 3.016e-06, 0.04289, -0.9991, -0.87, 0.01809, -0.4926, -0.9999, 0.005021, 0.01026, -1.0, -2.224e-07, 7.66e-07, -0.866, -1.112e-07, -0.5, -0.5055, 0.03498, -0.8621, -0.87, 0.01809, -0.4926, -0.866, -1.112e-07, -0.5, -0.5009, 0.002455, -0.8655, 3.016e-06, 0.04289, -0.9991, -0.5055, 0.03498, -0.8621, -0.5009, 0.002455, -0.8655, 2.081e-07, 0.004154, -1.0, -0.9483, 0.2303, -0.2183, -0.8946, 0.4339, -0.1066, -0.9986, -1.846e-06, -0.05336, -0.997, -4.837e-09, -0.07686, -0.5, -1.469e-07, 0.866, 0.0, -1.128e-08, 1.0, 0.0, 0.0, 1.0, -0.5, -2.224e-07, 0.866, -0.8914, 0.0009944, 0.4532, -0.5, -1.469e-07, 0.866, -0.5, -2.224e-07, 0.866, -0.866, -4.449e-07, 0.5, -0.9999, 0.005021, 0.01026, -0.8914, 0.0009944, 0.4532, -0.866, -4.449e-07, 0.5, -1.0, -2.224e-07, 7.66e-07, -1.0, 0.0, -0.008003, -0.9986, -1.846e-06, -0.05336, -0.8946, 0.4339, -0.1066, -0.8704, 0.4921, -0.01535, -0.8914, 0.0009944, 0.4532, -0.91, 4.575e-06, 0.4147, -0.5, 0.0, 0.866, -0.5, -1.469e-07, 0.866, -0.5, -1.469e-07, 0.866, -0.5, 0.0, 0.866, 0.0, 0.0, 1.0, 0.0, -1.128e-08, 1.0, -0.9999, 0.005021, 0.01026, -0.9988, 0.03154, -0.03699, -0.9985, 0.04901, 0.02575, -0.9976, 6.442e-07, 0.06937, -0.91, 4.575e-06, 0.4147, -0.8914, 0.0009944, 0.4532, -0.9483, 0.2303, -0.2183, -0.9985, 0.04901, 0.02575, -0.9988, 0.03154, -0.03699, -0.8947, 0.1095, -0.4331, -0.8947, 0.1095, -0.4331, -0.9988, 0.03154, -0.03699, -0.9999, 0.005021, 0.01026, -0.87, 0.01809, -0.4926, -0.9985, 0.04901, 0.02575, -0.9483, 0.2303, -0.2183, -0.9976, 6.442e-07, 0.06937, -0.9483, 0.2303, -0.2183, -0.997, -4.837e-09, -0.07686, -0.9976, 6.442e-07, 0.06937, 0.866, 0.5, 0.001704, 0.8704, 0.4921, -0.01535, 1.0, 5.479e-07, -0.008003, 1.0, -8.195e-08, 0.001705, 0.5006, 0.8657, 0.0006649, 0.5069, 0.8615, -0.02956, 0.8704, 0.4921, -0.01535, 0.866, 0.5, 0.001704, 0.0, 1.0, 0.0, -4.904e-09, 0.9993, -0.03644, 0.5069, 0.8615, -0.02956, 0.5006, 0.8657, 0.0006649, 0.5069, 0.8615, -0.02956, 0.5482, 0.8097, -0.2093, 0.8946, 0.4339, -0.1066, 0.8704, 0.4921, -0.01535, -4.904e-09, 0.9993, -0.03644, 4.748e-09, 0.9661, -0.258, 0.5482, 0.8097, -0.2093, 0.5069, 0.8615, -0.02956, 0.5482, 0.8097, -0.2093, 0.5896, 0.572, -0.5703, 0.9483, 0.2303, -0.2183, 0.8946, 0.4339, -0.1066, 4.748e-09, 0.9661, -0.258, 3.371e-08, 0.708, -0.7062, 0.5896, 0.572, -0.5703, 0.5482, 0.8097, -0.2093, 0.5896, 0.572, -0.5703, 0.5445, 0.2157, -0.8106, 0.8947, 0.1095, -0.4331, 0.9483, 0.2303, -0.2183, 3.371e-08, 0.708, -0.7062, 1.073e-05, 0.2647, -0.9643, 0.5445, 0.2157, -0.8106, 0.5896, 0.572, -0.5703, 0.5445, 0.2157, -0.8106, 0.5055, 0.03498, -0.8621, 0.87, 0.01809, -0.4926, 0.8947, 0.1095, -0.4331, 1.073e-05, 0.2647, -0.9643, 3.016e-06, 0.04289, -0.9991, 0.5055, 0.03498, -0.8621, 0.5445, 0.2157, -0.8106, 0.87, 0.01809, -0.4926, 0.866, -1.112e-07, -0.5, 1.0, -2.224e-07, 7.562e-07, 0.9999, 0.005022, 0.01026, 0.5055, 0.03498, -0.8621, 0.5009, 0.002455, -0.8655, 0.866, -1.112e-07, -0.5, 0.87, 0.01809, -0.4926, 3.016e-06, 0.04289, -0.9991, 2.081e-07, 0.004154, -1.0, 0.5009, 0.002455, -0.8655, 0.5055, 0.03498, -0.8621, 0.9483, 0.2303, -0.2183, 0.997, -2.554e-07, -0.07686, 0.9986, 3.683e-06, -0.05336, 0.8946, 0.4339, -0.1066, 0.5, -1.469e-07, 0.866, 0.5, -2.224e-07, 0.866, 0.0, 0.0, 1.0, 0.0, -1.128e-08, 1.0, 0.8914, 0.0009969, 0.4532, 0.866, -4.449e-07, 0.5, 0.5, -2.224e-07, 0.866, 0.5, -1.469e-07, 0.866, 0.9999, 0.005022, 0.01026, 1.0, -2.224e-07, 7.562e-07, 0.866, -4.449e-07, 0.5, 0.8914, 0.0009969, 0.4532, 1.0, 5.479e-07, -0.008003, 0.8704, 0.4921, -0.01535, 0.8946, 0.4339, -0.1066, 0.9986, 3.683e-06, -0.05336, 0.8914, 0.0009969, 0.4532, 0.5, -1.469e-07, 0.866, 0.5, 0.0, 0.866, 0.91, 9.195e-06, 0.4147, 0.5, -1.469e-07, 0.866, 0.0, -1.128e-08, 1.0, 0.0, 0.0, 1.0, 0.5, 0.0, 0.866, 0.9999, 0.005022, 0.01026, 0.8914, 0.0009969, 0.4532, 0.91, 9.195e-06, 0.4147, 0.9976, 1.29e-06, 0.06937, 0.9985, 0.04901, 0.02575, 0.9988, 0.03153, -0.03699, 0.9483, 0.2303, -0.2183, 0.8947, 0.1095, -0.4331, 0.9988, 0.03153, -0.03699, 0.9985, 0.04901, 0.02575, 0.8947, 0.1095, -0.4331, 0.87, 0.01809, -0.4926, 0.9999, 0.005022, 0.01026, 0.9988, 0.03153, -0.03699, 0.9985, 0.04901, 0.02575, 0.9976, 1.29e-06, 0.06937, 0.9483, 0.2303, -0.2183, 0.9483, 0.2303, -0.2183, 0.9976, 1.29e-06, 0.06937, 0.997, -2.554e-07, -0.07686])] * 3)])
me_cylinder_007 = bpy.data.meshes.new('Cylinder.007')
me_cylinder_007.from_pydata([(5.588e-08, 0.4317, 7.451e-10), (0.0, 0.45, 0.01768), (0.2158, 0.3739, 7.451e-10), (0.225, 0.3897, 0.01768), (0.3739, 0.2158, 7.451e-10), (0.3897, 0.225, 0.01768), (0.4317, -1.397e-09, 7.451e-10), (0.45, -7.451e-10, 0.01768), (0.3739, -0.2158, 7.451e-10), (0.3897, -0.225, 0.01768), (0.2158, -0.3739, 7.451e-10), (0.225, -0.3897, 0.01768), (5.541e-08, -0.4317, 7.451e-10), (0.0, -0.45, 0.01768), (-0.2158, -0.3739, 7.451e-10), (-0.225, -0.3897, 0.01768), (-0.3739, -0.2158, 7.451e-10), (-0.3897, -0.225, 0.01768), (-0.4317, -9.313e-10, 7.451e-10), (-0.45, -7.451e-10, 0.01768), (-0.3739, 0.2158, 7.451e-10), (-0.3897, 0.225, 0.01768), (-0.2158, 0.3739, 7.451e-10), (-0.225, 0.3897, 0.01768), (0.0, 0.45, 0.07232), (-4.657e-10, 0.4317, 0.09), (0.2158, 0.3739, 0.09), (0.225, 0.3897, 0.07232), (0.3739, 0.2158, 0.09), (0.3897, 0.225, 0.07232), (0.4317, -9.313e-10, 0.09), (0.45, -7.451e-10, 0.07232), (0.3739, -0.2158, 0.09), (0.3897, -0.225, 0.07232), (0.2158, -0.3739, 0.09), (0.225, -0.3897, 0.07232), (4.657e-10, -0.4317, 0.09), (0.0, -0.45, 0.07232), (-0.2158, -0.3739, 0.09), (-0.225, -0.3897, 0.07232), (-0.3739, -0.2158, 0.09), (-0.3897, -0.225, 0.07232), (-0.4317, -1.397e-09, 0.09), (-0.45, -7.451e-10, 0.07232), (-0.3739, 0.2158, 0.09), (-0.3897, 0.225, 0.07232), (-0.2158, 0.3739, 0.09), (-0.225, 0.3897, 0.07232)], [], [(3, 27, 29, 5), (7, 31, 33, 9), (9, 33, 35, 11), (11, 35, 37, 13), (13, 37, 39, 15), (15, 39, 41, 17), (17, 41, 43, 19), (19, 43, 45, 21), (21, 45, 47, 23), (23, 47, 24, 1), (5, 29, 31, 7), (26, 25, 46, 44, 42, 40, 38, 36, 34, 32, 30, 28), (1, 3, 2, 0), (3, 5, 4, 2), (5, 7, 6, 4), (7, 9, 8, 6), (9, 11, 10, 8), (11, 13, 12, 10), (13, 15, 14, 12), (15, 17, 16, 14), (17, 19, 18, 16), (19, 21, 20, 18), (21, 23, 22, 20), (23, 1, 0, 22), (0, 2, 4, 6, 8, 10, 12, 14, 16, 18, 20, 22), (27, 24, 25, 26), (29, 27, 26, 28), (31, 29, 28, 30), (33, 31, 30, 32), (35, 33, 32, 34), (37, 35, 34, 36), (39, 37, 36, 38), (41, 39, 38, 40), (43, 41, 40, 42), (45, 43, 42, 44), (47, 45, 44, 46), (24, 47, 46, 25), (1, 24, 27, 3)])
me_cylinder_007.polygons.foreach_set('use_smooth', [True] * 38)
_uv = me_cylinder_007.uv_layers.new(name='UVMap')
_uv.uv.foreach_set('vector', [0.9167, 0.5982, 0.9167, 0.9018, 0.8333, 0.9018, 0.8333, 0.5982, 0.75, 0.5982, 0.75, 0.9018, 0.6667, 0.9018, 0.6667, 0.5982, 0.6667, 0.5982, 0.6667, 0.9018, 0.5833, 0.9018, 0.5833, 0.5982, 0.5833, 0.5982, 0.5833, 0.9018, 0.5, 0.9018, 0.5, 0.5982, 0.5, 0.5982, 0.5, 0.9018, 0.4167, 0.9018, 0.4167, 0.5982, 0.4167, 0.5982, 0.4167, 0.9018, 0.3333, 0.9018, 0.3333, 0.5982, 0.3333, 0.5982, 0.3333, 0.9018, 0.25, 0.9018, 0.25, 0.5982, 0.25, 0.5982, 0.25, 0.9018, 0.1667, 0.9018, 0.1667, 0.5982, 0.1667, 0.5982, 0.1667, 0.9018, 0.08333, 0.9018, 0.08333, 0.5982, 0.08333, 0.5982, 0.08333, 0.9018, 7.451e-08, 0.9018, 7.451e-08, 0.5982, 0.8333, 0.5982, 0.8333, 0.9018, 0.75, 0.9018, 0.75, 0.5982, 0.3651, 0.4494, 0.25, 0.4802, 0.1349, 0.4494, 0.05061, 0.3651, 0.01976, 0.25, 0.05061, 0.1349, 0.1349, 0.05061, 0.25, 0.01976, 0.3651, 0.05061, 0.4494, 0.1349, 0.4802, 0.25, 0.4494, 0.3651, 0.75, 0.49, 0.87, 0.4578, 0.8651, 0.4494, 0.75, 0.4802, 0.87, 0.4578, 0.9578, 0.37, 0.9494, 0.3651, 0.8651, 0.4494, 0.9578, 0.37, 0.99, 0.25, 0.9802, 0.25, 0.9494, 0.3651, 0.99, 0.25, 0.9578, 0.13, 0.9494, 0.1349, 0.9802, 0.25, 0.9578, 0.13, 0.87, 0.04215, 0.8651, 0.05061, 0.9494, 0.1349, 0.87, 0.04215, 0.75, 0.01, 0.75, 0.01976, 0.8651, 0.05061, 0.75, 0.01, 0.63, 0.04215, 0.6349, 0.05061, 0.75, 0.01976, 0.63, 0.04215, 0.5422, 0.13, 0.5506, 0.1349, 0.6349, 0.05061, 0.5422, 0.13, 0.51, 0.25, 0.5198, 0.25, 0.5506, 0.1349, 0.51, 0.25, 0.5422, 0.37, 0.5506, 0.3651, 0.5198, 0.25, 0.5422, 0.37, 0.63, 0.4578, 0.6349, 0.4494, 0.5506, 0.3651, 0.63, 0.4578, 0.75, 0.49, 0.75, 0.4802, 0.6349, 0.4494, 0.75, 0.4802, 0.8651, 0.4494, 0.9494, 0.3651, 0.9802, 0.25, 0.9494, 0.1349, 0.8651, 0.05061, 0.75, 0.01976, 0.6349, 0.05061, 0.5506, 0.1349, 0.5198, 0.25, 0.5506, 0.3651, 0.6349, 0.4494, 0.37, 0.4578, 0.25, 0.49, 0.25, 0.4802, 0.3651, 0.4494, 0.4578, 0.37, 0.37, 0.4578, 0.3651, 0.4494, 0.4494, 0.3651, 0.49, 0.25, 0.4578, 0.37, 0.4494, 0.3651, 0.4802, 0.25, 0.4578, 0.13, 0.49, 0.25, 0.4802, 0.25, 0.4494, 0.1349, 0.37, 0.04215, 0.4578, 0.13, 0.4494, 0.1349, 0.3651, 0.05061, 0.25, 0.01, 0.37, 0.04215, 0.3651, 0.05061, 0.25, 0.01976, 0.13, 0.04215, 0.25, 0.01, 0.25, 0.01976, 0.1349, 0.05061, 0.04215, 0.13, 0.13, 0.04215, 0.1349, 0.05061, 0.05061, 0.1349, 0.01, 0.25, 0.04215, 0.13, 0.05061, 0.1349, 0.01976, 0.25, 0.04215, 0.37, 0.01, 0.25, 0.01976, 0.25, 0.05061, 0.3651, 0.13, 0.4578, 0.04215, 0.37, 0.05061, 0.3651, 0.1349, 0.4494, 0.25, 0.49, 0.13, 0.4578, 0.1349, 0.4494, 0.25, 0.4802, 1.0, 0.5982, 1.0, 0.9018, 0.9167, 0.9018, 0.9167, 0.5982])
me_cylinder_007.update()
me_cylinder_007.normals_split_custom_set([tuple(v) for v in zip(*[iter([0.4647, 0.8048, -0.3692, 0.4647, 0.8048, 0.3692, 0.8048, 0.4647, 0.3692, 0.8048, 0.4647, -0.3692, 0.9293, 2.812e-08, -0.3692, 0.9293, 3.374e-08, 0.3692, 0.8048, -0.4647, 0.3692, 0.8048, -0.4647, -0.3692, 0.8048, -0.4647, -0.3692, 0.8048, -0.4647, 0.3692, 0.4647, -0.8048, 0.3692, 0.4647, -0.8048, -0.3692, 0.4647, -0.8048, -0.3692, 0.4647, -0.8048, 0.3692, -1.125e-08, -0.9293, 0.3692, -2.418e-07, -0.9293, -0.3692, -2.418e-07, -0.9293, -0.3692, -1.125e-08, -0.9293, 0.3692, -0.4647, -0.8048, 0.3692, -0.4647, -0.8048, -0.3692, -0.4647, -0.8048, -0.3692, -0.4647, -0.8048, 0.3692, -0.8048, -0.4647, 0.3692, -0.8048, -0.4647, -0.3692, -0.8048, -0.4647, -0.3692, -0.8048, -0.4647, 0.3692, -0.9293, 3.374e-08, 0.3692, -0.9293, 2.812e-08, -0.3692, -0.9293, 2.812e-08, -0.3692, -0.9293, 3.374e-08, 0.3692, -0.8048, 0.4647, 0.3692, -0.8048, 0.4647, -0.3692, -0.8048, 0.4647, -0.3692, -0.8048, 0.4647, 0.3692, -0.4647, 0.8048, 0.3692, -0.4647, 0.8048, -0.3692, -0.4647, 0.8048, -0.3692, -0.4647, 0.8048, 0.3692, -1.125e-08, 0.9293, 0.3692, -1.575e-07, 0.9293, -0.3692, 0.8048, 0.4647, -0.3692, 0.8048, 0.4647, 0.3692, 0.9293, 3.374e-08, 0.3692, 0.9293, 2.812e-08, -0.3692, 0.2129, 0.3687, 0.9049, -5.283e-09, 0.4257, 0.9049, -0.2129, 0.3687, 0.9049, -0.3687, 0.2129, 0.9049, -0.4257, 2.642e-08, 0.9049, -0.3687, -0.2129, 0.9049, -0.2129, -0.3687, 0.9049, 5.283e-09, -0.4257, 0.9049, 0.2129, -0.3687, 0.9049, 0.3687, -0.2129, 0.9049, 0.4257, 2.642e-08, 0.9049, 0.3687, 0.2129, 0.9049, -1.575e-07, 0.9293, -0.3692, 0.4647, 0.8048, -0.3692, 0.2129, 0.3687, -0.9049, 1.479e-07, 0.4257, -0.9049, 0.4647, 0.8048, -0.3692, 0.8048, 0.4647, -0.3692, 0.3687, 0.2129, -0.9049, 0.2129, 0.3687, -0.9049, 0.8048, 0.4647, -0.3692, 0.9293, 2.812e-08, -0.3692, 0.4257, 1.057e-08, -0.9049, 0.3687, 0.2129, -0.9049, 0.9293, 2.812e-08, -0.3692, 0.8048, -0.4647, -0.3692, 0.3687, -0.2129, -0.9049, 0.4257, 1.057e-08, -0.9049, 0.8048, -0.4647, -0.3692, 0.4647, -0.8048, -0.3692, 0.2129, -0.3687, -0.9049, 0.3687, -0.2129, -0.9049, 0.4647, -0.8048, -0.3692, -2.418e-07, -0.9293, -0.3692, 4.227e-08, -0.4257, -0.9049, 0.2129, -0.3687, -0.9049, -2.418e-07, -0.9293, -0.3692, -0.4647, -0.8048, -0.3692, -0.2129, -0.3687, -0.9049, 4.227e-08, -0.4257, -0.9049, -0.4647, -0.8048, -0.3692, -0.8048, -0.4647, -0.3692, -0.3687, -0.2129, -0.9049, -0.2129, -0.3687, -0.9049, -0.8048, -0.4647, -0.3692, -0.9293, 2.812e-08, -0.3692, -0.4257, 1.057e-08, -0.9049, -0.3687, -0.2129, -0.9049, -0.9293, 2.812e-08, -0.3692, -0.8048, 0.4647, -0.3692, -0.3687, 0.2129, -0.9049, -0.4257, 1.057e-08, -0.9049, -0.8048, 0.4647, -0.3692, -0.4647, 0.8048, -0.3692, -0.2129, 0.3687, -0.9049, -0.3687, 0.2129, -0.9049, -0.4647, 0.8048, -0.3692, -1.575e-07, 0.9293, -0.3692, 1.479e-07, 0.4257, -0.9049, -0.2129, 0.3687, -0.9049, 1.479e-07, 0.4257, -0.9049, 0.2129, 0.3687, -0.9049, 0.3687, 0.2129, -0.9049, 0.4257, 1.057e-08, -0.9049, 0.3687, -0.2129, -0.9049, 0.2129, -0.3687, -0.9049, 4.227e-08, -0.4257, -0.9049, -0.2129, -0.3687, -0.9049, -0.3687, -0.2129, -0.9049, -0.4257, 1.057e-08, -0.9049, -0.3687, 0.2129, -0.9049, -0.2129, 0.3687, -0.9049, 0.4647, 0.8048, 0.3692, -1.125e-08, 0.9293, 0.3692, -5.283e-09, 0.4257, 0.9049, 0.2129, 0.3687, 0.9049, 0.8048, 0.4647, 0.3692, 0.4647, 0.8048, 0.3692, 0.2129, 0.3687, 0.9049, 0.3687, 0.2129, 0.9049, 0.9293, 3.374e-08, 0.3692, 0.8048, 0.4647, 0.3692, 0.3687, 0.2129, 0.9049, 0.4257, 2.642e-08, 0.9049, 0.8048, -0.4647, 0.3692, 0.9293, 3.374e-08, 0.3692, 0.4257, 2.642e-08, 0.9049, 0.3687, -0.2129, 0.9049, 0.4647, -0.8048, 0.3692, 0.8048, -0.4647, 0.3692, 0.3687, -0.2129, 0.9049, 0.2129, -0.3687, 0.9049, -1.125e-08, -0.9293, 0.3692, 0.4647, -0.8048, 0.3692, 0.2129, -0.3687, 0.9049, 5.283e-09, -0.4257, 0.9049, -0.4647, -0.8048, 0.3692, -1.125e-08, -0.9293, 0.3692, 5.283e-09, -0.4257, 0.9049, -0.2129, -0.3687, 0.9049, -0.8048, -0.4647, 0.3692, -0.4647, -0.8048, 0.3692, -0.2129, -0.3687, 0.9049, -0.3687, -0.2129, 0.9049, -0.9293, 3.374e-08, 0.3692, -0.8048, -0.4647, 0.3692, -0.3687, -0.2129, 0.9049, -0.4257, 2.642e-08, 0.9049, -0.8048, 0.4647, 0.3692, -0.9293, 3.374e-08, 0.3692, -0.4257, 2.642e-08, 0.9049, -0.3687, 0.2129, 0.9049, -0.4647, 0.8048, 0.3692, -0.8048, 0.4647, 0.3692, -0.3687, 0.2129, 0.9049, -0.2129, 0.3687, 0.9049, -1.125e-08, 0.9293, 0.3692, -0.4647, 0.8048, 0.3692, -0.2129, 0.3687, 0.9049, -5.283e-09, 0.4257, 0.9049, -1.575e-07, 0.9293, -0.3692, -1.125e-08, 0.9293, 0.3692, 0.4647, 0.8048, 0.3692, 0.4647, 0.8048, -0.3692])] * 3)])

# ---- objects
ob_pipeytop1 = bpy.data.objects.new('PipeyTop1', me_cylinder_005)
ob_pipeybottom = bpy.data.objects.new('PipeyBottom', me_cylinder_006)
ob_pipeybend = bpy.data.objects.new('PipeyBend', me_beziercurve_001)
ob_pipeytop2 = bpy.data.objects.new('PipeyTop2', me_cylinder_007)

# ---- transforms, parenting, visibility, modifiers, constraints
ob_pipeytop1.location = (0.0, -1.0, 1.0)
ob_pipeytop1.rotation_euler = (-1.571, 3.142, 0.0)
ob_pipeytop1.scale = (1.111, 1.111, 1.111)
ob_pipeybottom.location = (0.0, 1.987e-08, 0.0)
ob_pipeybottom.scale = (1.111, 1.111, 1.111)
ob_pipeybend.location = (0.0, 1.987e-08, -5.96e-08)
ob_pipeybend.rotation_euler = (0.0, -0.0, -3.142)
ob_pipeytop2.location = (0.0, 1.0, 1.0)
ob_pipeytop2.rotation_euler = (1.571, 3.142, 1.32e-14)
ob_pipeytop2.scale = (1.111, 1.111, 1.111)

# ---- collection membership
col_collection.objects.link(ob_pipeytop1)
col_collection.objects.link(ob_pipeybottom)
col_collection.objects.link(ob_pipeybend)
col_collection.objects.link(ob_pipeytop2)

# ---- scene / render settings (as saved in the file)
scene.frame_start = 1; scene.frame_end = 250; scene.frame_set(27)
scene.render.engine = 'BLENDER_EEVEE_NEXT'
scene.cycles.sampling_pattern = 'TABULATED_SOBOL'
scene.view_settings.view_transform = 'Filmic'
bpy.context.view_layer.update()

# ---- added for rendering (the .blend has no active camera and no usable light): camera, sun
cam_auto = bpy.data.cameras.new('AutoCamera')
cam_auto.lens = 50.0
cam_auto.sensor_width = 36.0
cam_auto.clip_end = 1000.0
ob_auto_camera = bpy.data.objects.new('AutoCamera', cam_auto)
scene.collection.objects.link(ob_auto_camera)
ob_auto_camera.location = (2.49124, -2.98949, 2.743)
ob_auto_camera.rotation_euler = (1.09748, -7.21219e-08, 0.694738)
scene.camera = ob_auto_camera
light_auto_sun = bpy.data.lights.new('AutoSun', 'SUN')
light_auto_sun.energy = 3.0
light_auto_sun.angle = 0.0523599
ob_auto_sun = bpy.data.objects.new('AutoSun', light_auto_sun)
scene.collection.objects.link(ob_auto_sun)
ob_auto_sun.rotation_euler = (0.872665, 0.174533, 0.523599)
bpy.context.view_layer.update()
